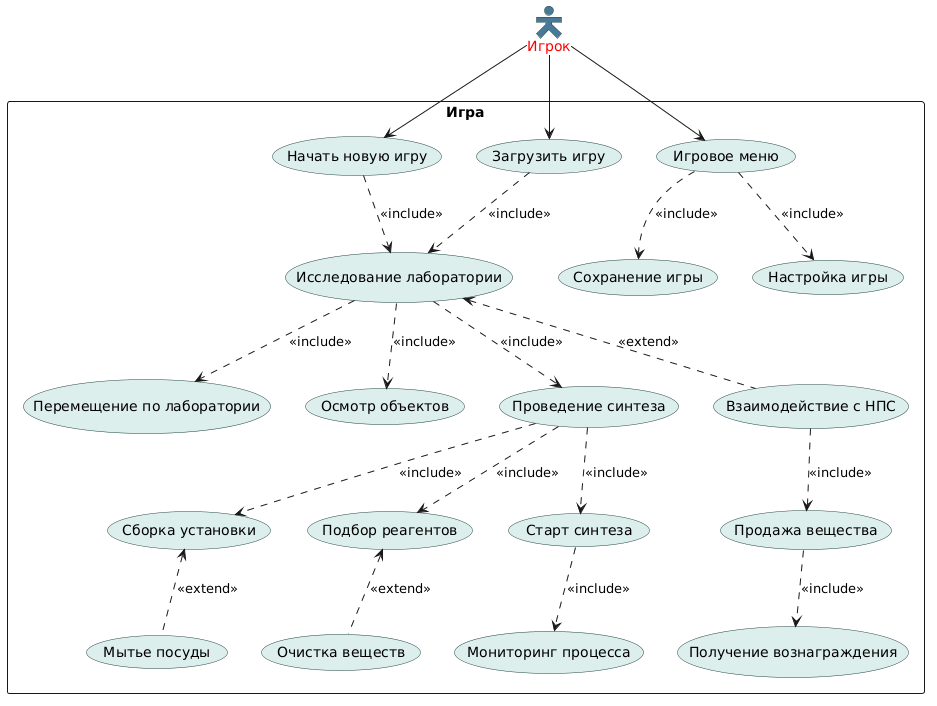

The diagram above was rendered by PlantUML. Its source (embedded in the PNG):
@startuml
top to bottom direction   
skinparam packageStyle rectangle   

skinparam actor {   
    Style hollow   
    BackgroundColor #497998   
    BorderColor #214541   
    FontColor red   
}   

skinparam usecase {   
    BackgroundColor #ddefed   
    BorderColor #214541   
    FontColor black   
}   

actor "Игрок" as Player   

rectangle "Игра" {   
    (Начать новую игру) as StartGame   
    (Загрузить игру) as LoadGame 
    (Игровое меню) as GamePause  

    (Исследование лаборатории) as Explore
    (Перемещение по лаборатории) as Move 
    (Осмотр объектов) as Inspect 

    (Проведение синтеза) as Synthesis
    (Сборка установки) as AssemSetup
    (Подбор реагентов) as SelectReag
    (Старт синтеза) as StartSynth
    (Мониторинг процесса) as MonitorProcess

    (Очистка веществ) as CleanReag
    (Мытье посуды) as CleanDishes

    (Взаимодействие с НПС) as NPC 
    (Продажа вещества) as SellObject
    (Получение вознаграждения) as GetReward

    (Сохранение игры) as SaveGame
    (Настройка игры)  as OptionGame

Player --> StartGame   
Player --> LoadGame   
Player --> GamePause   

StartGame ..> Explore : <<include>>   
LoadGame ..> Explore : <<include>> 

Explore ..> Move : <<include>>  
Explore ..> Inspect : <<include>>  
Explore ..> Synthesis : <<include>>  
Explore <.. NPC : <<extend>>  

NPC ..> SellObject : <<include>>  
SellObject ..> GetReward : <<include>>  

Synthesis ..> AssemSetup : <<include>>  
Synthesis ..> SelectReag : <<include>>  
Synthesis ..> StartSynth : <<include>>  
StartSynth ..> MonitorProcess : <<include>>  

SelectReag <.. CleanReag : <<extend>>
AssemSetup <.. CleanDishes : <<extend>>

GamePause ..> SaveGame : <<include>>  
GamePause ..> OptionGame : <<include>>
@enduml